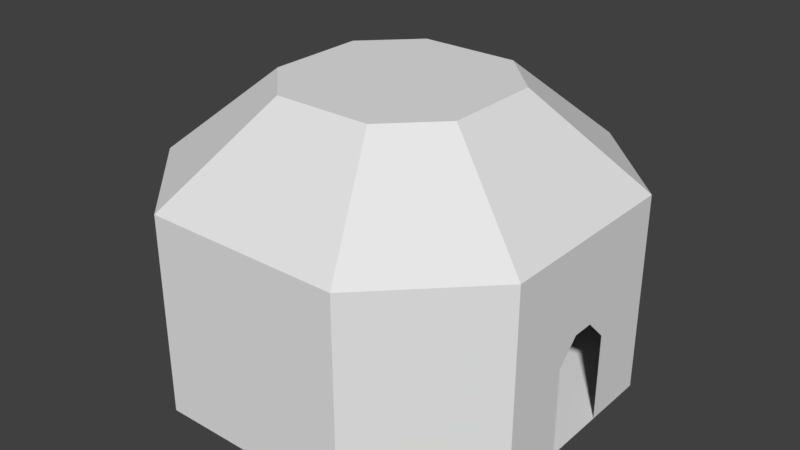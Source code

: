 # Source: MARL_1_Start_room.blend  (saved by Blender 2.79.0; exported with 4.5.12 LTS)
import bpy
from mathutils import Matrix  # noqa: F401  (used for matrix-valued properties, if any)

bpy.ops.wm.read_factory_settings(use_empty=True)
scene = bpy.context.scene
scene.name = 'Scene'

# ---- collections
col_collection_1 = bpy.data.collections.new('Collection 1'); scene.collection.children.link(col_collection_1)
col_collection_5 = bpy.data.collections.new('Collection 5'); scene.collection.children.link(col_collection_5)

# ---- world
world_world = bpy.data.worlds.new('World'); scene.world = world_world
world_world.color = (0.05088, 0.05088, 0.05088)
world_world.use_sun_shadow = False
world_world.sun_shadow_jitter_overblur = 0.0
world_world.cycles.sampling_method = 'MANUAL'

# ---- meshes
me_plane_002 = bpy.data.meshes.new('Plane.002')
me_plane_002.from_pydata([(-4.5, 9.0, 2.55), (4.5, 9.0, 2.55), (-4.5, -9.0, 2.55), (4.5, -9.0, 2.55), (9.0, -4.5, 2.55), (9.0, 4.5, 2.55), (-9.0, -4.5, 2.55), (-9.0, 4.5, 2.55), (9.0, 1.5, 2.55), (9.0, 1.5, 2.45), (-4.5, 9.0, 2.45), (4.5, 9.0, 2.45), (-4.5, -9.0, 2.45), (4.5, -9.0, 2.45), (9.0, -4.5, 2.45), (9.0, 4.5, 2.45), (-9.0, -4.5, 2.45), (-9.0, 4.5, 2.45), (9.0, -1.5, 2.55), (9.0, -1.5, 2.45)], [], [(6, 2, 12, 16), (7, 6, 16, 17), (1, 0, 10, 11), (3, 4, 14, 13), (0, 7, 17, 10), (2, 3, 13, 12), (5, 1, 11, 15), (5, 15, 9, 8), (14, 4, 18, 19)])
_uv = me_plane_002.uv_layers.new(name='UVMap')
_uv.uv.foreach_set('vector', [0.0, 0.0, 1.0, 0.0, 1.0, 1.0, 0.0, 1.0, 0.0, 0.0, 1.0, 0.0, 1.0, 1.0, 0.0, 1.0, 0.0, 0.0, 1.0, 0.0, 1.0, 1.0, 0.0, 1.0, 0.0, 0.0, 1.0, 0.0, 1.0, 1.0, 0.0, 1.0, 0.0, 0.0, 1.0, 0.0, 1.0, 1.0, 0.0, 1.0, 0.0, 0.0, 1.0, 0.0, 1.0, 1.0, 0.0, 1.0, 0.0, 0.0, 1.0, 0.0, 1.0, 1.0, 0.0, 1.0, 0.0, 0.0, 1.0, 0.0, 1.0, 1.0, 0.0, 1.0, 0.0, 0.0, 1.0, 0.0, 1.0, 1.0, 0.0, 1.0])
me_plane_002.use_remesh_preserve_volume = False
me_plane_002.use_remesh_preserve_attributes = False
me_plane_002.use_mirror_vertex_groups = False
me_plane_002.update()
me_plane_003 = bpy.data.meshes.new('Plane.003')
me_plane_003.from_pydata([(-4.5, 9.0, 0.0), (4.5, 9.0, 0.0), (-4.5, -9.0, 0.0), (4.5, -9.0, 0.0), (9.0, -4.5, 0.0), (9.0, 4.5, 0.0), (-9.0, -4.5, 0.0), (-9.0, 4.5, 0.0)], [], [(0, 7, 6, 2, 3, 4, 5, 1)])
_uv = me_plane_003.uv_layers.new(name='UVMap')
_uv.uv.foreach_set('vector', [0.5, 1.0, 0.8536, 0.8536, 1.0, 0.5, 0.8536, 0.1464, 0.5, 0.0, 0.1464, 0.1464, 0.0, 0.5, 0.1464, 0.8536])
me_plane_003.use_remesh_preserve_volume = False
me_plane_003.use_remesh_preserve_attributes = False
me_plane_003.use_mirror_vertex_groups = False
me_plane_003.update()
me_plane = bpy.data.meshes.new('Plane')
me_plane.from_pydata([(-4.5, 9.0, 2.55), (4.5, 9.0, 2.55), (-4.5, -9.0, 2.55), (4.5, -9.0, 2.55), (9.0, -4.5, 2.55), (9.0, 4.5, 2.55), (-9.0, -4.5, 2.55), (-9.0, 4.5, 2.55), (-4.5, 9.0, 9.0), (4.5, 9.0, 9.0), (-4.5, -9.0, 9.0), (4.5, -9.0, 9.0), (9.0, -4.5, 9.0), (9.0, 4.5, 9.0), (-9.0, -4.5, 9.0), (-9.0, 4.5, 9.0), (-2.25, 4.5, 13.0), (2.25, 4.5, 13.0), (-2.25, -4.5, 13.0), (2.25, -4.5, 13.0), (4.5, -2.25, 13.0), (4.5, 2.25, 13.0), (-4.5, -2.25, 13.0), (-4.5, 2.25, 13.0), (9.0, 1.5, 2.55), (9.0, 1.5, 2.45), (9.0, -1.5, 4.0), (9.0, 1.5, 4.0), (9.0, -0.5, 5.0), (9.0, 0.5, 5.0), (-4.5, 9.0, 2.45), (4.5, 9.0, 2.45), (-4.5, -9.0, 2.45), (4.5, -9.0, 2.45), (9.0, -4.5, 2.45), (9.0, 4.5, 2.45), (-9.0, -4.5, 2.45), (-9.0, 4.5, 2.45), (-4.5, 9.0, 0.0), (4.5, 9.0, 0.0), (-4.5, -9.0, 0.0), (4.5, -9.0, 0.0), (9.0, -4.5, 0.0), (9.0, 4.5, 0.0), (-9.0, -4.5, 0.0), (-9.0, 4.5, 0.0), (9.0, -1.5, 2.55), (9.0, -1.5, 2.45), (9.0, 1.5, 0.0), (9.0, -1.5, 0.0)], [], [(13, 12, 20, 21), (3, 11, 12, 4), (0, 8, 15, 7), (1, 9, 8, 0), (5, 13, 9, 1), (6, 14, 10, 2), (7, 15, 14, 6), (2, 10, 11, 3), (16, 17, 21, 20, 19, 18, 22, 23), (8, 9, 17, 16), (9, 13, 21, 17), (10, 14, 22, 18), (14, 15, 23, 22), (11, 10, 18, 19), (12, 11, 19, 20), (15, 8, 16, 23), (33, 34, 42, 41), (31, 30, 38, 39), (13, 29, 28, 12), (30, 37, 45, 38), (32, 33, 41, 40), (35, 31, 39, 43), (36, 32, 40, 44), (37, 36, 44, 45), (48, 25, 35, 43), (42, 34, 47, 49), (13, 5, 24, 27, 29), (4, 12, 28, 26, 46)])
_uv = me_plane.uv_layers.new(name='UVMap')
_uv.uv.foreach_set('vector', [0.0, 0.0, 1.0, 0.0, 1.0, 1.0, 0.0, 1.0, 0.0, 0.0, 1.0, 0.0, 1.0, 1.0, 0.0, 1.0, 0.0, 0.0, 1.0, 0.0, 1.0, 1.0, 0.0, 1.0, 0.0, 0.0, 1.0, 0.0, 1.0, 1.0, 0.0, 1.0, 0.0, 0.0, 1.0, 0.0, 1.0, 1.0, 0.0, 1.0, 0.0, 0.0, 1.0, 0.0, 1.0, 1.0, 0.0, 1.0, 0.0, 0.0, 1.0, 0.0, 1.0, 1.0, 0.0, 1.0, 0.0, 0.0, 1.0, 0.0, 1.0, 1.0, 0.0, 1.0, 0.5, 1.0, 0.8536, 0.8536, 1.0, 0.5, 0.8536, 0.1464, 0.5, 0.0, 0.1464, 0.1464, 0.0, 0.5, 0.1464, 0.8536, 0.0, 0.0, 1.0, 0.0, 1.0, 1.0, 0.0, 1.0, 0.0, 0.0, 1.0, 0.0, 1.0, 1.0, 0.0, 1.0, 0.0, 0.0, 1.0, 0.0, 1.0, 1.0, 0.0, 1.0, 0.0, 0.0, 1.0, 0.0, 1.0, 1.0, 0.0, 1.0, 0.0, 0.0, 1.0, 0.0, 1.0, 1.0, 0.0, 1.0, 0.0, 0.0, 1.0, 0.0, 1.0, 1.0, 0.0, 1.0, 0.0, 0.0, 1.0, 0.0, 1.0, 1.0, 0.0, 1.0, 0.0, 0.0, 1.0, 0.0, 1.0, 1.0, 0.0, 1.0, 0.0, 0.0, 1.0, 0.0, 1.0, 1.0, 0.0, 1.0, 0.0, 0.0, 1.0, 0.0, 1.0, 1.0, 0.0, 1.0, 0.0, 0.0, 1.0, 0.0, 1.0, 1.0, 0.0, 1.0, 0.0, 0.0, 1.0, 0.0, 1.0, 1.0, 0.0, 1.0, 0.0, 0.0, 1.0, 0.0, 1.0, 1.0, 0.0, 1.0, 0.0, 0.0, 1.0, 0.0, 1.0, 1.0, 0.0, 1.0, 0.0, 0.0, 1.0, 0.0, 1.0, 1.0, 0.0, 1.0, 0.0, 0.0, 1.0, 0.0, 1.0, 1.0, 0.0, 1.0, 0.0, 0.0, 1.0, 0.0, 1.0, 1.0, 0.0, 1.0, 0.5, 1.0, 0.9755, 0.6545, 0.7939, 0.09549, 0.2061, 0.09549, 0.02447, 0.6545, 0.5, 1.0, 0.9755, 0.6545, 0.7939, 0.09549, 0.2061, 0.09549, 0.02447, 0.6545])
me_plane.use_remesh_preserve_volume = False
me_plane.use_remesh_preserve_attributes = False
me_plane.use_mirror_vertex_groups = False
me_plane.update()
me_plane_001 = bpy.data.meshes.new('Plane.001')
me_plane_001.from_pydata([(-2.25, 4.5, 0.0), (2.25, 4.5, 0.0), (-2.25, -4.5, 0.0), (2.25, -4.5, 0.0), (4.5, -2.25, 0.0), (4.5, 2.25, 0.0), (-4.5, -2.25, 0.0), (-4.5, 2.25, 0.0), (-0.75, 1.5, 0.5), (0.75, 1.5, 0.5), (-0.75, -1.5, 0.5), (0.75, -1.5, 0.5), (1.5, -0.75, 0.5), (1.5, 0.75, 0.5), (-1.5, -0.75, 0.5), (-1.5, 0.75, 0.5), (-0.375, 0.75, 1.0), (0.375, 0.75, 1.0), (-0.375, -0.75, 1.0), (0.375, -0.75, 1.0), (0.75, -0.375, 1.0), (0.75, 0.375, 1.0), (-0.75, -0.375, 1.0), (-0.75, 0.375, 1.0), (-3.949e-07, 0.2697, 1.101), (0.05262, 0.2645, 1.101), (0.1032, 0.2492, 1.101), (0.1498, 0.2243, 1.101), (0.1907, 0.1907, 1.101), (0.2243, 0.1498, 1.101), (0.2492, 0.1032, 1.101), (0.2645, 0.05262, 1.101), (0.2697, 4.218e-07, 1.101), (0.2645, -0.05262, 1.101), (0.2492, -0.1032, 1.101), (0.2243, -0.1498, 1.101), (0.1907, -0.1907, 1.101), (0.1498, -0.2243, 1.101), (0.1032, -0.2492, 1.101), (0.05262, -0.2645, 1.101), (-3.949e-07, -0.2697, 1.101), (-0.05262, -0.2645, 1.101), (-0.1032, -0.2492, 1.101), (-0.1498, -0.2243, 1.101), (-0.1907, -0.1907, 1.101), (-0.2243, -0.1498, 1.101), (-0.2492, -0.1032, 1.101), (-0.2645, -0.05262, 1.101), (-0.2697, 4.874e-07, 1.101), (-0.2645, 0.05262, 1.101), (-0.2492, 0.1032, 1.101), (-0.2243, 0.1498, 1.101), (-0.1907, 0.1907, 1.101), (-0.1498, 0.2243, 1.101), (-0.1032, 0.2492, 1.101), (-0.05262, 0.2645, 1.101)], [], [(9, 17, 21, 13), (10, 18, 22, 14), (7, 15, 8, 0), (5, 13, 12, 4), (0, 8, 9, 1), (1, 9, 13, 5), (2, 10, 14, 6), (6, 14, 15, 7), (3, 11, 10, 2), (4, 12, 11, 3), (14, 22, 23, 15), (11, 19, 18, 10), (12, 20, 19, 11), (15, 23, 16, 8), (13, 21, 20, 12), (8, 16, 17, 9), (23, 50, 51), (16, 53, 54), (17, 26, 27), (21, 29, 30), (22, 45, 46), (42, 43, 18), (19, 37, 38), (34, 35, 20), (43, 44, 18), (22, 44, 45), (18, 44, 22), (18, 41, 42), (38, 39, 19), (39, 40, 19), (18, 40, 41), (19, 36, 37), (35, 36, 20), (19, 20, 36), (18, 19, 40), (30, 31, 21), (31, 32, 21), (20, 33, 34), (20, 32, 33), (20, 21, 32), (27, 28, 17), (29, 21, 28), (17, 28, 21), (26, 17, 25), (54, 55, 16), (55, 24, 16), (25, 17, 24), (17, 16, 24), (50, 23, 49), (46, 47, 22), (47, 48, 22), (49, 23, 48), (23, 22, 48), (51, 52, 23), (53, 16, 52), (16, 23, 52)])
_uv = me_plane_001.uv_layers.new(name='UVMap')
_uv.uv.foreach_set('vector', [0.0, 0.0, 1.0, 0.0, 1.0, 1.0, 0.0, 1.0, 0.0, 0.0, 1.0, 0.0, 1.0, 1.0, 0.0, 1.0, 0.0, 0.0, 1.0, 0.0, 1.0, 1.0, 0.0, 1.0, 0.0, 0.0, 1.0, 0.0, 1.0, 1.0, 0.0, 1.0, 0.0, 0.0, 1.0, 0.0, 1.0, 1.0, 0.0, 1.0, 0.0, 0.0, 1.0, 0.0, 1.0, 1.0, 0.0, 1.0, 0.0, 0.0, 1.0, 0.0, 1.0, 1.0, 0.0, 1.0, 0.0, 0.0, 1.0, 0.0, 1.0, 1.0, 0.0, 1.0, 0.0, 0.0, 1.0, 0.0, 1.0, 1.0, 0.0, 1.0, 0.0, 0.0, 1.0, 0.0, 1.0, 1.0, 0.0, 1.0, 0.0, 0.0, 1.0, 0.0, 1.0, 1.0, 0.0, 1.0, 0.0, 0.0, 1.0, 0.0, 1.0, 1.0, 0.0, 1.0, 0.0, 0.0, 1.0, 0.0, 1.0, 1.0, 0.0, 1.0, 0.0, 0.0, 1.0, 0.0, 1.0, 1.0, 0.0, 1.0, 0.0, 0.0, 1.0, 0.0, 1.0, 1.0, 0.0, 1.0, 0.0, 0.0, 1.0, 0.0, 1.0, 1.0, 0.0, 1.0, 0.0, 0.0, 1.0, 0.0, 1.0, 1.0, 0.0, 0.0, 1.0, 0.0, 1.0, 1.0, 0.0, 0.0, 1.0, 0.0, 1.0, 1.0, 0.0, 0.0, 1.0, 0.0, 1.0, 1.0, 0.0, 0.0, 1.0, 0.0, 1.0, 1.0, 0.0, 0.0, 1.0, 0.0, 1.0, 1.0, 0.0, 0.0, 1.0, 0.0, 1.0, 1.0, 0.0, 0.0, 1.0, 0.0, 1.0, 1.0, 0.0, 0.0, 1.0, 0.0, 1.0, 1.0, 0.0, 0.0, 1.0, 0.0, 1.0, 1.0, 0.0, 0.0, 1.0, 0.0, 1.0, 1.0, 0.0, 0.0, 1.0, 0.0, 1.0, 1.0, 0.0, 0.0, 1.0, 0.0, 1.0, 1.0, 0.0, 0.0, 1.0, 0.0, 1.0, 1.0, 0.0, 0.0, 1.0, 0.0, 1.0, 1.0, 0.0, 0.0, 1.0, 0.0, 1.0, 1.0, 0.0, 0.0, 1.0, 0.0, 1.0, 1.0, 0.0, 0.0, 1.0, 0.0, 1.0, 1.0, 0.0, 0.0, 1.0, 0.0, 1.0, 1.0, 0.0, 0.0, 1.0, 0.0, 1.0, 1.0, 0.0, 0.0, 1.0, 0.0, 1.0, 1.0, 0.0, 0.0, 1.0, 0.0, 1.0, 1.0, 0.0, 0.0, 1.0, 0.0, 1.0, 1.0, 0.0, 0.0, 1.0, 0.0, 1.0, 1.0, 0.0, 0.0, 1.0, 0.0, 1.0, 1.0, 0.0, 0.0, 1.0, 0.0, 1.0, 1.0, 0.0, 0.0, 1.0, 0.0, 1.0, 1.0, 0.0, 0.0, 1.0, 0.0, 1.0, 1.0, 0.0, 0.0, 1.0, 0.0, 1.0, 1.0, 0.0, 0.0, 1.0, 0.0, 1.0, 1.0, 0.0, 0.0, 1.0, 0.0, 1.0, 1.0, 0.0, 0.0, 1.0, 0.0, 1.0, 1.0, 0.0, 0.0, 1.0, 0.0, 1.0, 1.0, 0.0, 0.0, 1.0, 0.0, 1.0, 1.0, 0.0, 0.0, 1.0, 0.0, 1.0, 1.0, 0.0, 0.0, 1.0, 0.0, 1.0, 1.0, 0.0, 0.0, 1.0, 0.0, 1.0, 1.0, 0.0, 0.0, 1.0, 0.0, 1.0, 1.0, 0.0, 0.0, 1.0, 0.0, 1.0, 1.0, 0.0, 0.0, 1.0, 0.0, 1.0, 1.0])
me_plane_001.use_remesh_preserve_volume = False
me_plane_001.use_remesh_preserve_attributes = False
me_plane_001.use_mirror_vertex_groups = False
me_plane_001.update()

# ---- objects
ob_barlights = bpy.data.objects.new('BarLights', me_plane_002)
ob_floor = bpy.data.objects.new('Floor', me_plane_003)
ob_walls = bpy.data.objects.new('Walls', me_plane)
ob_base = bpy.data.objects.new('Base', me_plane_001)

# ---- transforms, parenting, visibility, modifiers, constraints
ob_barlights.location = (0.0, 0.0, 0.0)
ob_barlights.lineart.crease_threshold = 0.0
ob_floor.location = (0.0, 0.0, 0.0)
ob_floor.lineart.crease_threshold = 0.0
ob_walls.location = (0.0, 0.0, 0.0)
ob_walls.lineart.crease_threshold = 0.0
ob_base.location = (0.0, 0.0, 0.0)
ob_base.lineart.crease_threshold = 0.0

# ---- collection membership
col_collection_1.objects.link(ob_barlights)
col_collection_1.objects.link(ob_floor)
col_collection_1.objects.link(ob_walls)
col_collection_5.objects.link(ob_base)

# ---- scene / render settings (as saved in the file)
scene.frame_start = 1; scene.frame_end = 250; scene.frame_set(1)
scene.render.engine = 'BLENDER_EEVEE_NEXT'
scene.render.resolution_percentage = 50
scene.render.dither_intensity = 0.0
scene.cycles.use_denoising = False
scene.cycles.samples = 128
scene.cycles.sampling_pattern = 'TABULATED_SOBOL'
scene.cycles.use_adaptive_sampling = False
scene.cycles.use_light_tree = False
scene.cycles.blur_glossy = 0.0
scene.cycles.sample_clamp_indirect = 0.0
scene.view_settings.view_transform = 'Standard'
bpy.context.view_layer.update()

# ---- added for rendering (the .blend has no active camera and no usable light): camera, sun
cam_auto = bpy.data.cameras.new('AutoCamera')
cam_auto.lens = 50.0
cam_auto.sensor_width = 36.0
cam_auto.clip_end = 1000.0
ob_auto_camera = bpy.data.objects.new('AutoCamera', cam_auto)
scene.collection.objects.link(ob_auto_camera)
ob_auto_camera.location = (26.4459, -31.7351, 27.6567)
ob_auto_camera.rotation_euler = (1.09748, -7.21219e-08, 0.694738)
scene.camera = ob_auto_camera
light_auto_sun = bpy.data.lights.new('AutoSun', 'SUN')
light_auto_sun.energy = 3.0
light_auto_sun.angle = 0.0523599
ob_auto_sun = bpy.data.objects.new('AutoSun', light_auto_sun)
scene.collection.objects.link(ob_auto_sun)
ob_auto_sun.rotation_euler = (0.872665, 0.174533, 0.523599)
bpy.context.view_layer.update()
